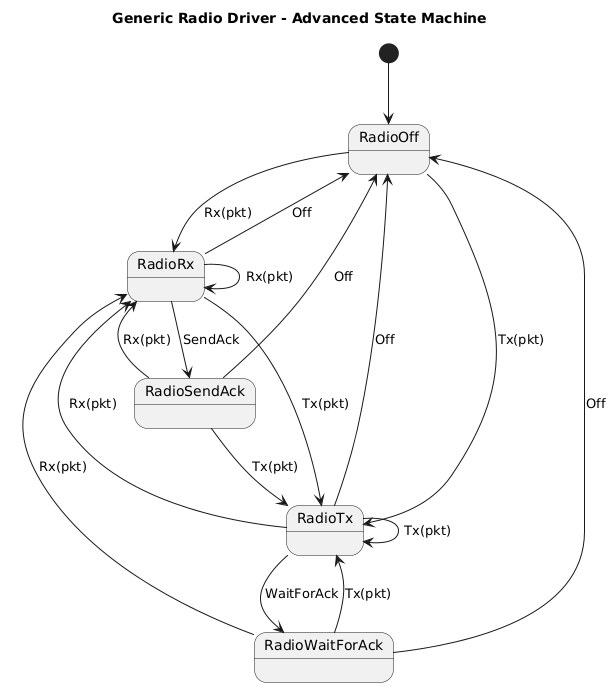

The diagram above was rendered by PlantUML. Its source (embedded in the PNG):
@startuml
title Generic Radio Driver - Advanced State Machine

[*] --> RadioOff

RadioOff --> RadioRx: Rx(pkt)
RadioOff --> RadioTx: Tx(pkt)

RadioRx --> RadioRx: Rx(pkt)
RadioRx --> RadioOff: Off
RadioRx --> RadioTx: Tx(pkt)
RadioRx --> RadioSendAck: SendAck

RadioSendAck --> RadioRx: Rx(pkt)
RadioSendAck --> RadioTx: Tx(pkt)
RadioSendAck --> RadioOff: Off

RadioTx --> RadioOff: Off
RadioTx --> RadioTx: Tx(pkt)
RadioTx --> RadioRx: Rx(pkt)
RadioTx --> RadioWaitForAck: WaitForAck

RadioWaitForAck --> RadioRx: Rx(pkt)
RadioWaitForAck --> RadioTx: Tx(pkt)
RadioWaitForAck --> RadioOff: Off

@enduml